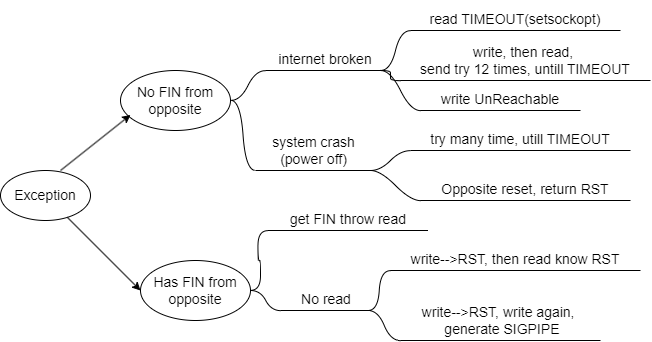

The diagram above was exported from draw.io. Its source (the exported page's mxGraphModel, read from the mxfile embedded in the PNG):
<mxGraphModel dx="939" dy="914" grid="1" gridSize="10" guides="1" tooltips="1" connect="1" arrows="1" fold="1" page="1" pageScale="1" pageWidth="850" pageHeight="1100" math="0" shadow="0">
  <root>
    <mxCell id="0" />
    <mxCell id="1" parent="0" />
    <mxCell id="DP1IoGyj_X-YQ65H5wH2-1" value="Exception" style="ellipse;whiteSpace=wrap;html=1;fontSize=14;" vertex="1" parent="1">
      <mxGeometry x="100" y="410" width="90" height="50" as="geometry" />
    </mxCell>
    <mxCell id="DP1IoGyj_X-YQ65H5wH2-2" value="No FIN from opposite" style="ellipse;whiteSpace=wrap;html=1;fontSize=14;" vertex="1" parent="1">
      <mxGeometry x="220" y="310" width="110" height="60" as="geometry" />
    </mxCell>
    <mxCell id="DP1IoGyj_X-YQ65H5wH2-3" value="Has FIN from&lt;div style=&quot;font-size: 14px;&quot;&gt;opposite&lt;/div&gt;" style="ellipse;whiteSpace=wrap;html=1;fontSize=14;" vertex="1" parent="1">
      <mxGeometry x="240" y="500" width="110" height="60" as="geometry" />
    </mxCell>
    <mxCell id="DP1IoGyj_X-YQ65H5wH2-4" value="internet broken" style="whiteSpace=wrap;html=1;shape=partialRectangle;top=0;left=0;bottom=1;right=0;points=[[0,1],[1,1]];fillColor=none;align=center;verticalAlign=bottom;routingCenterY=0.5;snapToPoint=1;recursiveResize=0;autosize=1;treeFolding=1;treeMoving=1;newEdgeStyle={&quot;edgeStyle&quot;:&quot;entityRelationEdgeStyle&quot;,&quot;startArrow&quot;:&quot;none&quot;,&quot;endArrow&quot;:&quot;none&quot;,&quot;segment&quot;:10,&quot;curved&quot;:1,&quot;sourcePerimeterSpacing&quot;:0,&quot;targetPerimeterSpacing&quot;:0};fontSize=14;" vertex="1" parent="1">
      <mxGeometry x="365" y="280" width="119.5" height="30" as="geometry" />
    </mxCell>
    <mxCell id="DP1IoGyj_X-YQ65H5wH2-5" value="" style="edgeStyle=entityRelationEdgeStyle;startArrow=none;endArrow=none;segment=10;curved=1;sourcePerimeterSpacing=0;targetPerimeterSpacing=0;rounded=0;fontSize=14;" edge="1" target="DP1IoGyj_X-YQ65H5wH2-4" parent="1">
      <mxGeometry relative="1" as="geometry">
        <mxPoint x="330" y="340" as="sourcePoint" />
      </mxGeometry>
    </mxCell>
    <mxCell id="DP1IoGyj_X-YQ65H5wH2-8" value="system crash&lt;div style=&quot;font-size: 14px;&quot;&gt;(power off)&lt;/div&gt;" style="whiteSpace=wrap;html=1;shape=partialRectangle;top=0;left=0;bottom=1;right=0;points=[[0,1],[1,1]];fillColor=none;align=center;verticalAlign=bottom;routingCenterY=0.5;snapToPoint=1;recursiveResize=0;autosize=1;treeFolding=1;treeMoving=1;newEdgeStyle={&quot;edgeStyle&quot;:&quot;entityRelationEdgeStyle&quot;,&quot;startArrow&quot;:&quot;none&quot;,&quot;endArrow&quot;:&quot;none&quot;,&quot;segment&quot;:10,&quot;curved&quot;:1,&quot;sourcePerimeterSpacing&quot;:0,&quot;targetPerimeterSpacing&quot;:0};fontSize=14;" vertex="1" parent="1">
      <mxGeometry x="355.5" y="360" width="115" height="50" as="geometry" />
    </mxCell>
    <mxCell id="DP1IoGyj_X-YQ65H5wH2-9" value="" style="edgeStyle=entityRelationEdgeStyle;startArrow=none;endArrow=none;segment=10;curved=1;sourcePerimeterSpacing=0;targetPerimeterSpacing=0;rounded=0;exitX=1;exitY=0.5;exitDx=0;exitDy=0;fontSize=14;" edge="1" parent="1">
      <mxGeometry relative="1" as="geometry">
        <mxPoint x="330" y="339.72" as="sourcePoint" />
        <mxPoint x="355.1428571428571" y="410.0028571428571" as="targetPoint" />
      </mxGeometry>
    </mxCell>
    <mxCell id="DP1IoGyj_X-YQ65H5wH2-10" value="read TIMEOUT(setsockopt)" style="whiteSpace=wrap;html=1;shape=partialRectangle;top=0;left=0;bottom=1;right=0;points=[[0,1],[1,1]];fillColor=none;align=center;verticalAlign=bottom;routingCenterY=0.5;snapToPoint=1;recursiveResize=0;autosize=1;treeFolding=1;treeMoving=1;newEdgeStyle={&quot;edgeStyle&quot;:&quot;entityRelationEdgeStyle&quot;,&quot;startArrow&quot;:&quot;none&quot;,&quot;endArrow&quot;:&quot;none&quot;,&quot;segment&quot;:10,&quot;curved&quot;:1,&quot;sourcePerimeterSpacing&quot;:0,&quot;targetPerimeterSpacing&quot;:0};fontSize=14;" vertex="1" parent="1">
      <mxGeometry x="510" y="240" width="210" height="30" as="geometry" />
    </mxCell>
    <mxCell id="DP1IoGyj_X-YQ65H5wH2-11" value="" style="edgeStyle=entityRelationEdgeStyle;startArrow=none;endArrow=none;segment=10;curved=1;sourcePerimeterSpacing=0;targetPerimeterSpacing=0;rounded=0;fontSize=14;" edge="1" target="DP1IoGyj_X-YQ65H5wH2-10" parent="1">
      <mxGeometry relative="1" as="geometry">
        <mxPoint x="480" y="310" as="sourcePoint" />
      </mxGeometry>
    </mxCell>
    <mxCell id="DP1IoGyj_X-YQ65H5wH2-14" value="write UnReachable" style="whiteSpace=wrap;html=1;shape=partialRectangle;top=0;left=0;bottom=1;right=0;points=[[0,1],[1,1]];fillColor=none;align=center;verticalAlign=bottom;routingCenterY=0.5;snapToPoint=1;recursiveResize=0;autosize=1;treeFolding=1;treeMoving=1;newEdgeStyle={&quot;edgeStyle&quot;:&quot;entityRelationEdgeStyle&quot;,&quot;startArrow&quot;:&quot;none&quot;,&quot;endArrow&quot;:&quot;none&quot;,&quot;segment&quot;:10,&quot;curved&quot;:1,&quot;sourcePerimeterSpacing&quot;:0,&quot;targetPerimeterSpacing&quot;:0};fontSize=14;" vertex="1" parent="1">
      <mxGeometry x="520" y="320" width="160" height="30" as="geometry" />
    </mxCell>
    <mxCell id="DP1IoGyj_X-YQ65H5wH2-15" value="" style="edgeStyle=entityRelationEdgeStyle;startArrow=none;endArrow=none;segment=10;curved=1;sourcePerimeterSpacing=0;targetPerimeterSpacing=0;rounded=0;fontSize=14;" edge="1" target="DP1IoGyj_X-YQ65H5wH2-14" parent="1">
      <mxGeometry relative="1" as="geometry">
        <mxPoint x="480" y="310" as="sourcePoint" />
      </mxGeometry>
    </mxCell>
    <mxCell id="DP1IoGyj_X-YQ65H5wH2-16" value="write, then read,&amp;nbsp;&lt;div style=&quot;font-size: 14px;&quot;&gt;send try 12 times, untill TIMEOUT&lt;/div&gt;" style="whiteSpace=wrap;html=1;shape=partialRectangle;top=0;left=0;bottom=1;right=0;points=[[0,1],[1,1]];fillColor=none;align=center;verticalAlign=bottom;routingCenterY=0.5;snapToPoint=1;recursiveResize=0;autosize=1;treeFolding=1;treeMoving=1;newEdgeStyle={&quot;edgeStyle&quot;:&quot;entityRelationEdgeStyle&quot;,&quot;startArrow&quot;:&quot;none&quot;,&quot;endArrow&quot;:&quot;none&quot;,&quot;segment&quot;:10,&quot;curved&quot;:1,&quot;sourcePerimeterSpacing&quot;:0,&quot;targetPerimeterSpacing&quot;:0};fontSize=14;" vertex="1" parent="1">
      <mxGeometry x="500" y="270" width="250" height="50" as="geometry" />
    </mxCell>
    <mxCell id="DP1IoGyj_X-YQ65H5wH2-17" value="" style="edgeStyle=entityRelationEdgeStyle;startArrow=none;endArrow=none;segment=10;curved=1;sourcePerimeterSpacing=0;targetPerimeterSpacing=0;rounded=0;fontSize=14;" edge="1" target="DP1IoGyj_X-YQ65H5wH2-16" parent="1">
      <mxGeometry relative="1" as="geometry">
        <mxPoint x="480" y="310" as="sourcePoint" />
      </mxGeometry>
    </mxCell>
    <mxCell id="DP1IoGyj_X-YQ65H5wH2-19" value="try many time, utill TIMEOUT" style="whiteSpace=wrap;html=1;shape=partialRectangle;top=0;left=0;bottom=1;right=0;points=[[0,1],[1,1]];fillColor=none;align=center;verticalAlign=bottom;routingCenterY=0.5;snapToPoint=1;recursiveResize=0;autosize=1;treeFolding=1;treeMoving=1;newEdgeStyle={&quot;edgeStyle&quot;:&quot;entityRelationEdgeStyle&quot;,&quot;startArrow&quot;:&quot;none&quot;,&quot;endArrow&quot;:&quot;none&quot;,&quot;segment&quot;:10,&quot;curved&quot;:1,&quot;sourcePerimeterSpacing&quot;:0,&quot;targetPerimeterSpacing&quot;:0};fontSize=14;" vertex="1" parent="1">
      <mxGeometry x="510" y="360" width="220" height="30" as="geometry" />
    </mxCell>
    <mxCell id="DP1IoGyj_X-YQ65H5wH2-20" value="" style="edgeStyle=entityRelationEdgeStyle;startArrow=none;endArrow=none;segment=10;curved=1;sourcePerimeterSpacing=0;targetPerimeterSpacing=0;rounded=0;fontSize=14;" edge="1" target="DP1IoGyj_X-YQ65H5wH2-19" parent="1">
      <mxGeometry relative="1" as="geometry">
        <mxPoint x="470" y="410" as="sourcePoint" />
      </mxGeometry>
    </mxCell>
    <mxCell id="DP1IoGyj_X-YQ65H5wH2-21" value="No read" style="whiteSpace=wrap;html=1;shape=partialRectangle;top=0;left=0;bottom=1;right=0;points=[[0,1],[1,1]];fillColor=none;align=center;verticalAlign=bottom;routingCenterY=0.5;snapToPoint=1;recursiveResize=0;autosize=1;treeFolding=1;treeMoving=1;newEdgeStyle={&quot;edgeStyle&quot;:&quot;entityRelationEdgeStyle&quot;,&quot;startArrow&quot;:&quot;none&quot;,&quot;endArrow&quot;:&quot;none&quot;,&quot;segment&quot;:10,&quot;curved&quot;:1,&quot;sourcePerimeterSpacing&quot;:0,&quot;targetPerimeterSpacing&quot;:0};fontSize=14;" vertex="1" parent="1">
      <mxGeometry x="380.5" y="520" width="90" height="30" as="geometry" />
    </mxCell>
    <mxCell id="DP1IoGyj_X-YQ65H5wH2-22" value="" style="edgeStyle=entityRelationEdgeStyle;startArrow=none;endArrow=none;segment=10;curved=1;sourcePerimeterSpacing=0;targetPerimeterSpacing=0;rounded=0;fontSize=14;" edge="1" parent="1" target="DP1IoGyj_X-YQ65H5wH2-21">
      <mxGeometry relative="1" as="geometry">
        <mxPoint x="350" y="530" as="sourcePoint" />
      </mxGeometry>
    </mxCell>
    <mxCell id="DP1IoGyj_X-YQ65H5wH2-23" value="get FIN throw read" style="whiteSpace=wrap;html=1;shape=partialRectangle;top=0;left=0;bottom=1;right=0;points=[[0,1],[1,1]];fillColor=none;align=center;verticalAlign=bottom;routingCenterY=0.5;snapToPoint=1;recursiveResize=0;autosize=1;treeFolding=1;treeMoving=1;newEdgeStyle={&quot;edgeStyle&quot;:&quot;entityRelationEdgeStyle&quot;,&quot;startArrow&quot;:&quot;none&quot;,&quot;endArrow&quot;:&quot;none&quot;,&quot;segment&quot;:10,&quot;curved&quot;:1,&quot;sourcePerimeterSpacing&quot;:0,&quot;targetPerimeterSpacing&quot;:0};fontSize=14;" vertex="1" parent="1">
      <mxGeometry x="367.5" y="440" width="160" height="30" as="geometry" />
    </mxCell>
    <mxCell id="DP1IoGyj_X-YQ65H5wH2-24" value="" style="edgeStyle=entityRelationEdgeStyle;startArrow=none;endArrow=none;segment=10;curved=1;sourcePerimeterSpacing=0;targetPerimeterSpacing=0;rounded=0;exitX=1;exitY=0.5;exitDx=0;exitDy=0;fontSize=14;" edge="1" parent="1" target="DP1IoGyj_X-YQ65H5wH2-23">
      <mxGeometry relative="1" as="geometry">
        <mxPoint x="350" y="529.86" as="sourcePoint" />
      </mxGeometry>
    </mxCell>
    <mxCell id="DP1IoGyj_X-YQ65H5wH2-25" value="write--&amp;gt;RST, then read know RST" style="whiteSpace=wrap;html=1;shape=partialRectangle;top=0;left=0;bottom=1;right=0;points=[[0,1],[1,1]];fillColor=none;align=center;verticalAlign=bottom;routingCenterY=0.5;snapToPoint=1;recursiveResize=0;autosize=1;treeFolding=1;treeMoving=1;newEdgeStyle={&quot;edgeStyle&quot;:&quot;entityRelationEdgeStyle&quot;,&quot;startArrow&quot;:&quot;none&quot;,&quot;endArrow&quot;:&quot;none&quot;,&quot;segment&quot;:10,&quot;curved&quot;:1,&quot;sourcePerimeterSpacing&quot;:0,&quot;targetPerimeterSpacing&quot;:0};fontSize=14;" vertex="1" parent="1">
      <mxGeometry x="490" y="480" width="250" height="30" as="geometry" />
    </mxCell>
    <mxCell id="DP1IoGyj_X-YQ65H5wH2-26" value="" style="edgeStyle=entityRelationEdgeStyle;startArrow=none;endArrow=none;segment=10;curved=1;sourcePerimeterSpacing=0;targetPerimeterSpacing=0;rounded=0;fontSize=14;" edge="1" parent="1" target="DP1IoGyj_X-YQ65H5wH2-25">
      <mxGeometry relative="1" as="geometry">
        <mxPoint x="467.5" y="550" as="sourcePoint" />
      </mxGeometry>
    </mxCell>
    <mxCell id="DP1IoGyj_X-YQ65H5wH2-29" value="write--&amp;gt;RST, write again,&amp;nbsp;&lt;div&gt;&amp;nbsp;generate SIGPIPE&lt;/div&gt;" style="whiteSpace=wrap;html=1;shape=partialRectangle;top=0;left=0;bottom=1;right=0;points=[[0,1],[1,1]];fillColor=none;align=center;verticalAlign=bottom;routingCenterY=0.5;snapToPoint=1;recursiveResize=0;autosize=1;treeFolding=1;treeMoving=1;newEdgeStyle={&quot;edgeStyle&quot;:&quot;entityRelationEdgeStyle&quot;,&quot;startArrow&quot;:&quot;none&quot;,&quot;endArrow&quot;:&quot;none&quot;,&quot;segment&quot;:10,&quot;curved&quot;:1,&quot;sourcePerimeterSpacing&quot;:0,&quot;targetPerimeterSpacing&quot;:0};fontSize=14;" vertex="1" parent="1">
      <mxGeometry x="500" y="530" width="200" height="50" as="geometry" />
    </mxCell>
    <mxCell id="DP1IoGyj_X-YQ65H5wH2-30" value="" style="edgeStyle=entityRelationEdgeStyle;startArrow=none;endArrow=none;segment=10;curved=1;sourcePerimeterSpacing=0;targetPerimeterSpacing=0;rounded=0;fontSize=14;" edge="1" parent="1" target="DP1IoGyj_X-YQ65H5wH2-29">
      <mxGeometry relative="1" as="geometry">
        <mxPoint x="467.5" y="550" as="sourcePoint" />
      </mxGeometry>
    </mxCell>
    <mxCell id="DP1IoGyj_X-YQ65H5wH2-34" value="Opposite reset, return RST" style="whiteSpace=wrap;html=1;shape=partialRectangle;top=0;left=0;bottom=1;right=0;points=[[0,1],[1,1]];fillColor=none;align=center;verticalAlign=bottom;routingCenterY=0.5;snapToPoint=1;recursiveResize=0;autosize=1;treeFolding=1;treeMoving=1;newEdgeStyle={&quot;edgeStyle&quot;:&quot;entityRelationEdgeStyle&quot;,&quot;startArrow&quot;:&quot;none&quot;,&quot;endArrow&quot;:&quot;none&quot;,&quot;segment&quot;:10,&quot;curved&quot;:1,&quot;sourcePerimeterSpacing&quot;:0,&quot;targetPerimeterSpacing&quot;:0};fontSize=14;" vertex="1" parent="1">
      <mxGeometry x="520" y="410" width="210" height="30" as="geometry" />
    </mxCell>
    <mxCell id="DP1IoGyj_X-YQ65H5wH2-35" value="" style="edgeStyle=entityRelationEdgeStyle;startArrow=none;endArrow=none;segment=10;curved=1;sourcePerimeterSpacing=0;targetPerimeterSpacing=0;rounded=0;fontSize=14;" edge="1" target="DP1IoGyj_X-YQ65H5wH2-34" parent="1">
      <mxGeometry relative="1" as="geometry">
        <mxPoint x="470" y="410" as="sourcePoint" />
      </mxGeometry>
    </mxCell>
    <mxCell id="DP1IoGyj_X-YQ65H5wH2-38" value="" style="endArrow=classic;html=1;rounded=0;exitX=0.667;exitY=0;exitDx=0;exitDy=0;exitPerimeter=0;fontSize=14;entryX=0.091;entryY=0.74;entryDx=0;entryDy=0;entryPerimeter=0;" edge="1" parent="1" source="DP1IoGyj_X-YQ65H5wH2-1" target="DP1IoGyj_X-YQ65H5wH2-2">
      <mxGeometry width="50" height="50" relative="1" as="geometry">
        <mxPoint x="180" y="390" as="sourcePoint" />
        <mxPoint x="230" y="340" as="targetPoint" />
      </mxGeometry>
    </mxCell>
    <mxCell id="DP1IoGyj_X-YQ65H5wH2-39" value="" style="endArrow=classic;html=1;rounded=0;fontSize=14;" edge="1" parent="1" source="DP1IoGyj_X-YQ65H5wH2-1">
      <mxGeometry width="50" height="50" relative="1" as="geometry">
        <mxPoint x="190" y="580" as="sourcePoint" />
        <mxPoint x="240" y="530" as="targetPoint" />
      </mxGeometry>
    </mxCell>
  </root>
</mxGraphModel>